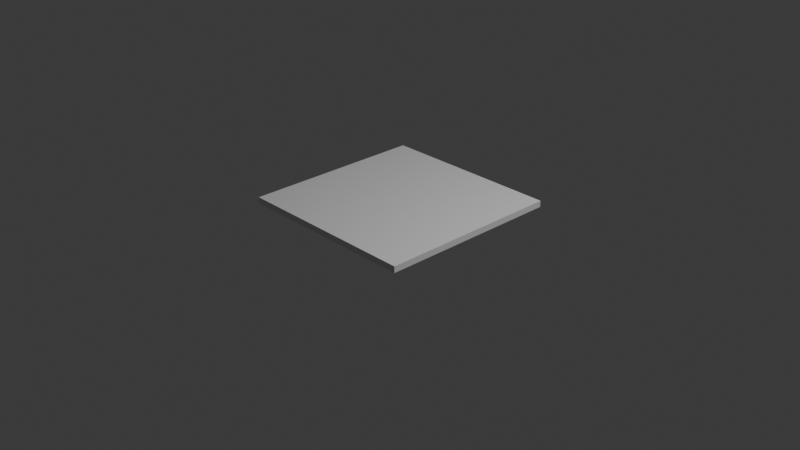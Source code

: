 # Source: street.blend  (saved by Blender 4.3.34; exported with 4.5.12 LTS)
import bpy
from mathutils import Matrix  # noqa: F401  (used for matrix-valued properties, if any)

bpy.ops.wm.read_factory_settings(use_empty=True)
scene = bpy.context.scene
scene.name = 'Scene'

# ---- collections
col_collection = bpy.data.collections.new('Collection'); scene.collection.children.link(col_collection)

# ---- materials (node trees are filled in below, after node groups)
mat_material = bpy.data.materials.new('Material')
mat_material.alpha_threshold = 0.0
mat_material.roughness = 0.5
mat_material.line_color = (0.0, 0.0, 0.0, 1.0)

# ---- material node trees
mat_material.use_nodes = True; mat_material.node_tree.nodes.clear()
_N = mat_material.node_tree.nodes; _L = mat_material.node_tree.links
n0 = _N.new('ShaderNodeOutputMaterial'); n0.name = 'Material Output'; n0.location = (300, 300)
n1 = _N.new('ShaderNodeBsdfPrincipled'); n1.name = 'Principled BSDF'; n1.location = (10, 300)
n1.inputs[3].default_value = 1.45
_L.new(n1.outputs[0], n0.inputs[0])
n0.is_active_output = True

# ---- world
world_world = bpy.data.worlds.new('World'); scene.world = world_world
world_world.use_nodes = True; world_world.node_tree.nodes.clear()
_N = world_world.node_tree.nodes; _L = world_world.node_tree.links
n0 = _N.new('ShaderNodeOutputWorld'); n0.name = 'World Output'; n0.location = (300, 300)
n1 = _N.new('ShaderNodeBackground'); n1.name = 'Background'; n1.location = (10, 300)
n1.inputs[0].default_value = (0.05088, 0.05088, 0.05088, 1.0)
_L.new(n1.outputs[0], n0.inputs[0])
n0.is_active_output = True
world_world.color = (0.05088, 0.05088, 0.05088)
world_world.sun_shadow_jitter_overblur = 0.0

# ---- cameras
cam_camera = bpy.data.cameras.new('Camera')
cam_camera.clip_end = 100.0
cam_camera.ortho_scale = 7.314

# ---- lights
light_light = bpy.data.lights.new('Light', 'POINT')
light_light.energy = 1000.0
light_light.shadow_soft_size = 0.1

# ---- meshes
me_cube = bpy.data.meshes.new('Cube')
me_cube.from_pydata([(1.0, 1.0, 0.2203), (1.0, 1.0, 0.1524), (1.0, -1.0, 0.2203), (1.0, -1.0, 0.1524), (-1.0, 1.0, 0.2203), (-1.0, 1.0, 0.1524), (-1.0, -1.0, 0.2203), (-1.0, -1.0, 0.1524)], [], [(0, 4, 6, 2), (3, 2, 6, 7), (7, 6, 4, 5), (5, 1, 3, 7), (1, 0, 2, 3), (5, 4, 0, 1)])
_uv = me_cube.uv_layers.new(name='UVMap')
_uv.uv.foreach_set('vector', [0.9907, 0.0123, 0.9907, 0.9877, 0.01711, 0.9877, 0.01711, 0.0123, 0.517, 0.5, 0.5, 0.5, 0.5, -6.955e-09, 0.517, -5.672e-09, 0.517, 1.0, 0.5, 1.0, 0.5, 0.5, 0.517, 0.5, 0.5, 0.5, 0.5, 1.0, 1.391e-08, 1.0, 5.166e-08, 0.5, 0.534, 0.5, 0.517, 0.5, 0.517, -5.672e-09, 0.534, -4.389e-09, 0.534, 1.0, 0.517, 1.0, 0.517, 0.5, 0.534, 0.5])
me_cube.materials.append(mat_material)
me_cube.use_mirror_vertex_groups = False
me_cube.update()

# ---- objects
ob_cube = bpy.data.objects.new('Cube', me_cube)
ob_light = bpy.data.objects.new('Light', light_light)
ob_camera = bpy.data.objects.new('Camera', cam_camera)

# ---- transforms, parenting, visibility, modifiers, constraints
ob_cube.location = (0.0, 0.0, 0.0)
ob_cube.lock_rotations_4d = False
ob_cube.empty_display_type = 'ARROWS'
ob_cube.lineart.crease_threshold = 0.0
ob_light.location = (4.076, 1.005, 5.904)
ob_light.rotation_euler = (0.6503, 0.05522, 1.866)
ob_light.lock_rotations_4d = False
ob_light.empty_display_type = 'ARROWS'
ob_light.color = (0.0, 0.0, 0.0, 0.0)
ob_light.lineart.crease_threshold = 0.0
ob_camera.location = (7.359, -6.926, 4.958)
ob_camera.rotation_euler = (1.109, 0.0, 0.8149)
ob_camera.lock_rotations_4d = False
ob_camera.empty_display_type = 'ARROWS'
ob_camera.color = (0.0, 0.0, 0.0, 0.0)
ob_camera.display_type = 'WIRE'
ob_camera.lineart.crease_threshold = 0.0

# ---- collection membership
col_collection.objects.link(ob_cube)
col_collection.objects.link(ob_light)
col_collection.objects.link(ob_camera)

# ---- scene / render settings (as saved in the file)
scene.camera = ob_camera
scene.frame_start = 1; scene.frame_end = 250; scene.frame_set(1)
scene.render.engine = 'BLENDER_EEVEE_NEXT'
bpy.context.view_layer.update()
